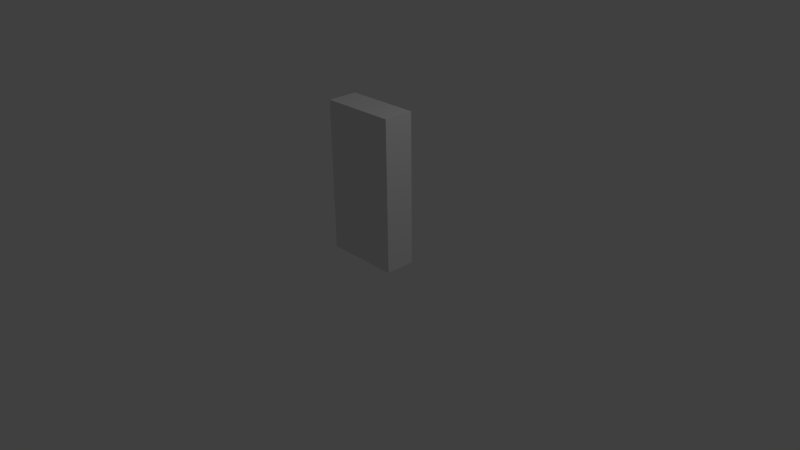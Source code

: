 # Source: door.blend  (saved by Blender 2.71.0; exported with 4.5.12 LTS)
import bpy
from mathutils import Matrix  # noqa: F401  (used for matrix-valued properties, if any)

bpy.ops.wm.read_factory_settings(use_empty=True)
scene = bpy.context.scene
scene.name = 'Scene'

# ---- collections
col_collection_1 = bpy.data.collections.new('Collection 1'); scene.collection.children.link(col_collection_1)

# ---- materials (node trees are filled in below, after node groups)
mat_material = bpy.data.materials.new('Material')
mat_material.alpha_threshold = 0.0
mat_material.use_transparent_shadow = False
mat_material.roughness = 0.5
mat_material.line_color = (0.0, 0.0, 0.0, 1.0)

# ---- material node trees

# ---- world
world_world = bpy.data.worlds.new('World'); scene.world = world_world
world_world.color = (0.05088, 0.05088, 0.05088)
world_world.use_sun_shadow = False
world_world.sun_shadow_jitter_overblur = 0.0
world_world.cycles.sampling_method = 'MANUAL'
world_world.cycles.sample_map_resolution = 256

# ---- cameras
cam_camera = bpy.data.cameras.new('Camera')
cam_camera.clip_end = 100.0
cam_camera.lens = 35.0
cam_camera.sensor_width = 32.0
cam_camera.sensor_height = 18.0
cam_camera.ortho_scale = 7.314
cam_camera.dof.focus_distance = 0.0
cam_camera.dof.aperture_fstop = 128.0

# ---- lights
light_lamp = bpy.data.lights.new('Lamp', 'POINT')
light_lamp.transmission_factor = 0.0
light_lamp.cutoff_distance = 30.0
light_lamp.energy = 100.0
light_lamp.shadow_buffer_clip_start = 1.001
light_lamp.shadow_soft_size = 0.1
light_lamp.shadow_maximum_resolution = 0.006
light_lamp.use_absolute_resolution = True
light_lamp.cycles.use_multiple_importance_sampling = False

# ---- meshes
me_cube = bpy.data.meshes.new('Cube')
me_cube.from_pydata([(1.0, 1.0, -1.0), (1.0, -1.0, -1.0), (-1.0, -1.0, -1.0), (-1.0, 1.0, -1.0), (1.0, 1.0, 1.0), (1.0, -1.0, 1.0), (-1.0, -1.0, 1.0), (-1.0, 1.0, 1.0)], [], [(7, 6, 5), (0, 4, 5), (1, 5, 6), (6, 7, 3), (0, 3, 7), (4, 7, 5), (0, 1, 3), (4, 0, 7), (2, 6, 3), (2, 1, 6), (1, 0, 5), (1, 2, 3)])
_uv = me_cube.uv_layers.new(name='UVMap')
_uv.uv.foreach_set('vector', [0.1852, 0.2322, 0.1852, 0.005126, 0.7528, 0.005126, 0.1338, 0.369, 0.1309, 0.9986, 0.008164, 0.9972, 0.9925, 0.2914, 0.9925, 1.001, 0.6379, 1.001, 0.005005, 0.9982, 0.1311, 0.9982, 0.1311, 0.3676, 0.9926, 0.3021, 0.6456, 0.3021, 0.6456, 0.9962, 0.7528, 0.2322, 0.1852, 0.2322, 0.7528, 0.005126, 0.7532, 0.2323, 0.7532, 0.004988, 0.1848, 0.2323, 0.9926, 0.9962, 0.9926, 0.3021, 0.6456, 0.9962, 0.005005, 0.3676, 0.005005, 0.9982, 0.1311, 0.3676, 0.6379, 0.2914, 0.9925, 0.2914, 0.6379, 1.001, 0.005249, 0.3676, 0.1338, 0.369, 0.008164, 0.9972, 0.7532, 0.004988, 0.1848, 0.004988, 0.1848, 0.2323])
me_cube.materials.append(mat_material)
me_cube.use_remesh_preserve_volume = False
me_cube.use_remesh_preserve_attributes = False
me_cube.use_mirror_vertex_groups = False
me_cube.update()

# ---- objects
ob_cube = bpy.data.objects.new('Cube', me_cube)
ob_lamp = bpy.data.objects.new('Lamp', light_lamp)
ob_camera = bpy.data.objects.new('Camera', cam_camera)

# ---- transforms, parenting, visibility, modifiers, constraints
ob_cube.location = (0.0, 0.0, 1.0)
ob_cube.scale = (0.5, 0.2, 1.0)
ob_cube.lock_rotations_4d = False
ob_cube.empty_display_type = 'ARROWS'
ob_cube.lineart.crease_threshold = 0.0
ob_lamp.location = (4.076, 1.005, 5.904)
ob_lamp.rotation_euler = (0.6503, 0.05522, 1.866)
ob_lamp.lock_rotations_4d = False
ob_lamp.empty_display_type = 'ARROWS'
ob_lamp.color = (0.0, 0.0, 0.0, 0.0)
ob_lamp.lineart.crease_threshold = 0.0
ob_camera.location = (7.481, -6.508, 5.344)
ob_camera.rotation_euler = (1.109, 0.01082, 0.8149)
ob_camera.lock_rotations_4d = False
ob_camera.empty_display_type = 'ARROWS'
ob_camera.color = (0.0, 0.0, 0.0, 0.0)
ob_camera.display_type = 'WIRE'
ob_camera.lineart.crease_threshold = 0.0

# ---- collection membership
col_collection_1.objects.link(ob_cube)
col_collection_1.objects.link(ob_lamp)
col_collection_1.objects.link(ob_camera)

# ---- scene / render settings (as saved in the file)
scene.camera = ob_camera
scene.frame_start = 1; scene.frame_end = 250; scene.frame_set(1)
scene.render.engine = 'BLENDER_EEVEE_NEXT'
scene.render.resolution_percentage = 50
scene.render.dither_intensity = 0.0
scene.cycles.use_denoising = False
scene.cycles.samples = 10
scene.cycles.sampling_pattern = 'TABULATED_SOBOL'
scene.cycles.light_sampling_threshold = 0.0
scene.cycles.use_adaptive_sampling = False
scene.cycles.use_light_tree = False
scene.cycles.blur_glossy = 0.0
scene.cycles.volume_bounces = 1
scene.cycles.pixel_filter_type = 'GAUSSIAN'
scene.cycles.sample_clamp_indirect = 0.0
scene.view_settings.view_transform = 'Standard'
bpy.context.view_layer.update()
